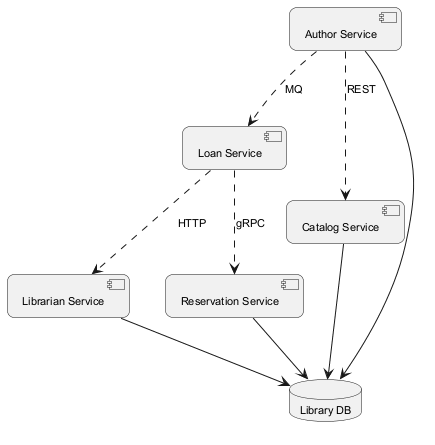

The diagram above was rendered by PlantUML. Its source (embedded in the PNG):
@startuml
skinparam backgroundColor #FFFFFF
skinparam roundCorner 15
skinparam defaultFontSize 11
component "Author Service" as C_AuthorService
component "Loan Service" as C_LoanService
component "Librarian Service" as C_LibrarianService
component "Catalog Service" as C_CatalogService
component "Reservation Service" as C_ReservationService
database "Library DB" as DB_library
C_AuthorService --> DB_library
C_LibrarianService --> DB_library
C_CatalogService --> DB_library
C_ReservationService --> DB_library
C_AuthorService ..> C_LoanService : MQ
C_LoanService ..> C_ReservationService : gRPC
C_AuthorService ..> C_CatalogService : REST
C_LoanService ..> C_LibrarianService : HTTP
@enduml